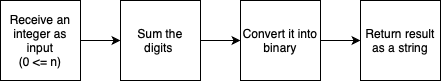

The diagram above was exported from draw.io. Its source (the exported page's mxGraphModel, read from the mxfile embedded in the PNG):
<mxGraphModel dx="1050" dy="627" grid="1" gridSize="10" guides="1" tooltips="1" connect="1" arrows="1" fold="1" page="1" pageScale="1" pageWidth="827" pageHeight="1169" background="#ffffff" math="0" shadow="0">
  <root>
    <mxCell id="0" />
    <mxCell id="1" parent="0" />
    <mxCell id="pkoyU2fwOPBfZemE1w7x-363" style="edgeStyle=orthogonalEdgeStyle;rounded=0;orthogonalLoop=1;jettySize=auto;html=1;exitX=1;exitY=0.5;exitDx=0;exitDy=0;entryX=0;entryY=0.5;entryDx=0;entryDy=0;" edge="1" parent="1" source="pkoyU2fwOPBfZemE1w7x-359" target="pkoyU2fwOPBfZemE1w7x-360">
      <mxGeometry relative="1" as="geometry" />
    </mxCell>
    <mxCell id="pkoyU2fwOPBfZemE1w7x-359" value="Receive an integer as input&lt;div&gt;(0 &amp;lt;= n)&lt;/div&gt;" style="whiteSpace=wrap;html=1;aspect=fixed;" vertex="1" parent="1">
      <mxGeometry x="190" y="190" width="80" height="80" as="geometry" />
    </mxCell>
    <mxCell id="pkoyU2fwOPBfZemE1w7x-364" style="edgeStyle=orthogonalEdgeStyle;rounded=0;orthogonalLoop=1;jettySize=auto;html=1;exitX=1;exitY=0.5;exitDx=0;exitDy=0;entryX=0;entryY=0.5;entryDx=0;entryDy=0;" edge="1" parent="1" source="pkoyU2fwOPBfZemE1w7x-360" target="pkoyU2fwOPBfZemE1w7x-361">
      <mxGeometry relative="1" as="geometry" />
    </mxCell>
    <mxCell id="pkoyU2fwOPBfZemE1w7x-360" value="Sum the digits&amp;nbsp;" style="whiteSpace=wrap;html=1;aspect=fixed;" vertex="1" parent="1">
      <mxGeometry x="310" y="190" width="80" height="80" as="geometry" />
    </mxCell>
    <mxCell id="pkoyU2fwOPBfZemE1w7x-365" style="edgeStyle=orthogonalEdgeStyle;rounded=0;orthogonalLoop=1;jettySize=auto;html=1;exitX=1;exitY=0.5;exitDx=0;exitDy=0;entryX=0;entryY=0.5;entryDx=0;entryDy=0;" edge="1" parent="1" source="pkoyU2fwOPBfZemE1w7x-361" target="pkoyU2fwOPBfZemE1w7x-362">
      <mxGeometry relative="1" as="geometry" />
    </mxCell>
    <mxCell id="pkoyU2fwOPBfZemE1w7x-361" value="Convert it into binary" style="whiteSpace=wrap;html=1;aspect=fixed;" vertex="1" parent="1">
      <mxGeometry x="430" y="190" width="80" height="80" as="geometry" />
    </mxCell>
    <mxCell id="pkoyU2fwOPBfZemE1w7x-362" value="Return result as a string" style="whiteSpace=wrap;html=1;aspect=fixed;" vertex="1" parent="1">
      <mxGeometry x="550" y="190" width="80" height="80" as="geometry" />
    </mxCell>
  </root>
</mxGraphModel>